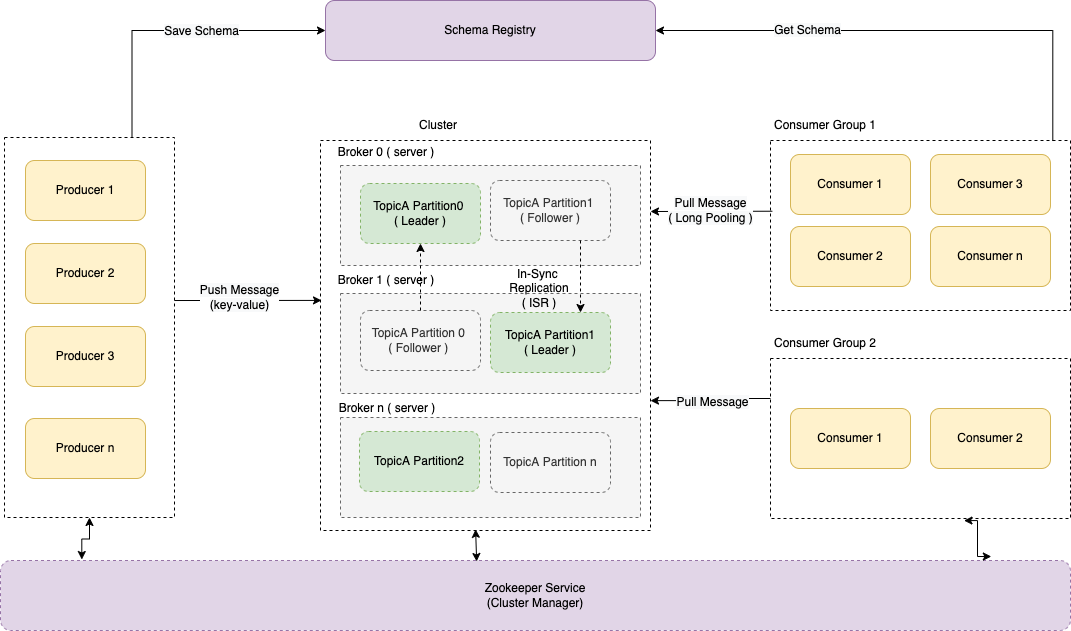

The diagram above was exported from draw.io. Its source (the exported page's mxGraphModel, read from the mxfile embedded in the PNG):
<mxGraphModel dx="543" dy="633" grid="1" gridSize="10" guides="1" tooltips="1" connect="1" arrows="1" fold="1" page="1" pageScale="1" pageWidth="850" pageHeight="1100" math="0" shadow="0">
  <root>
    <mxCell id="0" />
    <mxCell id="1" parent="0" />
    <mxCell id="EEPylE4LxPPtjpLQ9-2b-5" value="" style="rounded=0;whiteSpace=wrap;html=1;dashed=1;" parent="1" vertex="1">
      <mxGeometry x="144" y="197" width="170" height="380" as="geometry" />
    </mxCell>
    <mxCell id="EEPylE4LxPPtjpLQ9-2b-1" value="Producer 1" style="rounded=1;whiteSpace=wrap;html=1;fillColor=#fff2cc;strokeColor=#d6b656;" parent="1" vertex="1">
      <mxGeometry x="165" y="220" width="120" height="60" as="geometry" />
    </mxCell>
    <mxCell id="EEPylE4LxPPtjpLQ9-2b-2" value="" style="rounded=0;whiteSpace=wrap;html=1;dashed=1;" parent="1" vertex="1">
      <mxGeometry x="460" y="200" width="330" height="390" as="geometry" />
    </mxCell>
    <mxCell id="EEPylE4LxPPtjpLQ9-2b-3" value="Cluster" style="text;html=1;strokeColor=none;fillColor=none;align=center;verticalAlign=middle;whiteSpace=wrap;rounded=0;dashed=1;" parent="1" vertex="1">
      <mxGeometry x="548" y="170" width="60" height="30" as="geometry" />
    </mxCell>
    <mxCell id="EEPylE4LxPPtjpLQ9-2b-4" value="" style="rounded=0;whiteSpace=wrap;html=1;dashed=1;fillColor=#f5f5f5;fontColor=#333333;strokeColor=#666666;" parent="1" vertex="1">
      <mxGeometry x="480" y="225" width="300" height="100" as="geometry" />
    </mxCell>
    <mxCell id="EEPylE4LxPPtjpLQ9-2b-6" value="Producer 2" style="rounded=1;whiteSpace=wrap;html=1;fillColor=#fff2cc;strokeColor=#d6b656;" parent="1" vertex="1">
      <mxGeometry x="165" y="303" width="120" height="60" as="geometry" />
    </mxCell>
    <mxCell id="EEPylE4LxPPtjpLQ9-2b-7" value="Producer 3" style="rounded=1;whiteSpace=wrap;html=1;fillColor=#fff2cc;strokeColor=#d6b656;" parent="1" vertex="1">
      <mxGeometry x="165" y="386" width="120" height="60" as="geometry" />
    </mxCell>
    <mxCell id="EEPylE4LxPPtjpLQ9-2b-8" value="" style="endArrow=classic;html=1;rounded=0;exitX=1;exitY=0.429;exitDx=0;exitDy=0;exitPerimeter=0;entryX=0.003;entryY=0.41;entryDx=0;entryDy=0;entryPerimeter=0;" parent="1" source="EEPylE4LxPPtjpLQ9-2b-5" target="EEPylE4LxPPtjpLQ9-2b-2" edge="1">
      <mxGeometry width="50" height="50" relative="1" as="geometry">
        <mxPoint x="410" y="370" as="sourcePoint" />
        <mxPoint x="420" y="359" as="targetPoint" />
      </mxGeometry>
    </mxCell>
    <mxCell id="2" value="&lt;span style=&quot;font-size: 12px; background-color: rgb(248, 249, 250);&quot;&gt;Push Message&lt;/span&gt;&lt;br style=&quot;font-size: 12px; background-color: rgb(248, 249, 250);&quot;&gt;&lt;span style=&quot;font-size: 12px; background-color: rgb(248, 249, 250);&quot;&gt;(key-value)&lt;/span&gt;" style="edgeLabel;html=1;align=center;verticalAlign=middle;resizable=0;points=[];" vertex="1" connectable="0" parent="EEPylE4LxPPtjpLQ9-2b-8">
      <mxGeometry x="-0.1156" y="3" relative="1" as="geometry">
        <mxPoint as="offset" />
      </mxGeometry>
    </mxCell>
    <mxCell id="EEPylE4LxPPtjpLQ9-2b-10" value="TopicA Partition0 &lt;br&gt;( Leader )" style="rounded=1;whiteSpace=wrap;html=1;dashed=1;fillColor=#d5e8d4;strokeColor=#82b366;" parent="1" vertex="1">
      <mxGeometry x="500" y="243" width="120" height="60" as="geometry" />
    </mxCell>
    <mxCell id="EEPylE4LxPPtjpLQ9-2b-11" value="Broker 0 ( server )" style="text;html=1;strokeColor=none;fillColor=none;align=center;verticalAlign=middle;whiteSpace=wrap;rounded=0;dashed=1;" parent="1" vertex="1">
      <mxGeometry x="461" y="197" width="130" height="30" as="geometry" />
    </mxCell>
    <mxCell id="EEPylE4LxPPtjpLQ9-2b-12" value="TopicA Partition1 &lt;br&gt;( Follower )" style="rounded=1;whiteSpace=wrap;html=1;dashed=1;fillColor=#f5f5f5;strokeColor=#666666;fontColor=#333333;" parent="1" vertex="1">
      <mxGeometry x="630" y="240" width="120" height="60" as="geometry" />
    </mxCell>
    <mxCell id="EEPylE4LxPPtjpLQ9-2b-15" value="" style="rounded=0;whiteSpace=wrap;html=1;dashed=1;fillColor=#f5f5f5;fontColor=#333333;strokeColor=#666666;" parent="1" vertex="1">
      <mxGeometry x="480" y="353" width="300" height="100" as="geometry" />
    </mxCell>
    <mxCell id="EEPylE4LxPPtjpLQ9-2b-16" value="TopicA Partition1&lt;br&gt;( Leader )" style="rounded=1;whiteSpace=wrap;html=1;dashed=1;fillColor=#d5e8d4;strokeColor=#82b366;" parent="1" vertex="1">
      <mxGeometry x="630" y="372" width="120" height="60" as="geometry" />
    </mxCell>
    <mxCell id="EEPylE4LxPPtjpLQ9-2b-17" value="Broker 1 ( server )" style="text;html=1;strokeColor=none;fillColor=none;align=center;verticalAlign=middle;whiteSpace=wrap;rounded=0;dashed=1;" parent="1" vertex="1">
      <mxGeometry x="476" y="325" width="100" height="30" as="geometry" />
    </mxCell>
    <mxCell id="EEPylE4LxPPtjpLQ9-2b-18" value="TopicA Partition 0 &lt;br&gt;( Follower )&amp;nbsp;" style="rounded=1;whiteSpace=wrap;html=1;dashed=1;fillColor=#f5f5f5;strokeColor=#666666;fontColor=#333333;" parent="1" vertex="1">
      <mxGeometry x="500" y="370" width="120" height="60" as="geometry" />
    </mxCell>
    <mxCell id="EEPylE4LxPPtjpLQ9-2b-19" value="" style="rounded=0;whiteSpace=wrap;html=1;dashed=1;fillColor=#f5f5f5;fontColor=#333333;strokeColor=#666666;" parent="1" vertex="1">
      <mxGeometry x="480" y="477" width="300" height="100" as="geometry" />
    </mxCell>
    <mxCell id="EEPylE4LxPPtjpLQ9-2b-20" value="TopicA Partition2" style="rounded=1;whiteSpace=wrap;html=1;dashed=1;fillColor=#d5e8d4;strokeColor=#82b366;" parent="1" vertex="1">
      <mxGeometry x="499" y="491" width="120" height="60" as="geometry" />
    </mxCell>
    <mxCell id="EEPylE4LxPPtjpLQ9-2b-21" value="TopicA Partition n" style="rounded=1;whiteSpace=wrap;html=1;dashed=1;fillColor=#f5f5f5;strokeColor=#666666;fontColor=#333333;" parent="1" vertex="1">
      <mxGeometry x="630" y="492" width="120" height="60" as="geometry" />
    </mxCell>
    <mxCell id="EEPylE4LxPPtjpLQ9-2b-22" value="Producer n" style="rounded=1;whiteSpace=wrap;html=1;fillColor=#fff2cc;strokeColor=#d6b656;" parent="1" vertex="1">
      <mxGeometry x="165" y="478" width="120" height="60" as="geometry" />
    </mxCell>
    <mxCell id="EEPylE4LxPPtjpLQ9-2b-23" value="Broker n ( server )" style="text;html=1;strokeColor=none;fillColor=none;align=center;verticalAlign=middle;whiteSpace=wrap;rounded=0;dashed=1;" parent="1" vertex="1">
      <mxGeometry x="467" y="453" width="120" height="30" as="geometry" />
    </mxCell>
    <mxCell id="EEPylE4LxPPtjpLQ9-2b-24" value="" style="rounded=0;whiteSpace=wrap;html=1;dashed=1;" parent="1" vertex="1">
      <mxGeometry x="910" y="200" width="300" height="170" as="geometry" />
    </mxCell>
    <mxCell id="EEPylE4LxPPtjpLQ9-2b-25" value="Consumer 1" style="rounded=1;whiteSpace=wrap;html=1;fillColor=#fff2cc;strokeColor=#d6b656;" parent="1" vertex="1">
      <mxGeometry x="930" y="214" width="120" height="60" as="geometry" />
    </mxCell>
    <mxCell id="EEPylE4LxPPtjpLQ9-2b-26" value="Consumer 2" style="rounded=1;whiteSpace=wrap;html=1;fillColor=#fff2cc;strokeColor=#d6b656;" parent="1" vertex="1">
      <mxGeometry x="930" y="286" width="120" height="60" as="geometry" />
    </mxCell>
    <mxCell id="EEPylE4LxPPtjpLQ9-2b-27" value="Consumer 3" style="rounded=1;whiteSpace=wrap;html=1;fillColor=#fff2cc;strokeColor=#d6b656;" parent="1" vertex="1">
      <mxGeometry x="1070" y="214" width="120" height="60" as="geometry" />
    </mxCell>
    <mxCell id="EEPylE4LxPPtjpLQ9-2b-28" value="Consumer n" style="rounded=1;whiteSpace=wrap;html=1;fillColor=#fff2cc;strokeColor=#d6b656;" parent="1" vertex="1">
      <mxGeometry x="1070" y="286" width="120" height="60" as="geometry" />
    </mxCell>
    <mxCell id="EEPylE4LxPPtjpLQ9-2b-29" value="" style="endArrow=classic;html=1;rounded=0;exitX=0.006;exitY=0.416;exitDx=0;exitDy=0;exitPerimeter=0;" parent="1" source="EEPylE4LxPPtjpLQ9-2b-24" edge="1">
      <mxGeometry width="50" height="50" relative="1" as="geometry">
        <mxPoint x="670" y="450" as="sourcePoint" />
        <mxPoint x="790" y="271" as="targetPoint" />
      </mxGeometry>
    </mxCell>
    <mxCell id="5" value="&lt;span style=&quot;font-size: 12px; background-color: rgb(248, 249, 250);&quot;&gt;Pull Message&lt;/span&gt;&lt;br style=&quot;font-size: 12px; background-color: rgb(248, 249, 250);&quot;&gt;&lt;span style=&quot;font-size: 12px; background-color: rgb(248, 249, 250);&quot;&gt;( Long Pooling )&lt;/span&gt;" style="edgeLabel;html=1;align=center;verticalAlign=middle;resizable=0;points=[];" vertex="1" connectable="0" parent="EEPylE4LxPPtjpLQ9-2b-29">
      <mxGeometry x="0.2774" y="-2" relative="1" as="geometry">
        <mxPoint x="16" y="1" as="offset" />
      </mxGeometry>
    </mxCell>
    <mxCell id="ehR0TMdSts4EVrFYAU32-7" value="Zookeeper Service&lt;br&gt;(Cluster Manager)" style="rounded=1;whiteSpace=wrap;html=1;dashed=1;labelBackgroundColor=none;fillColor=#e1d5e7;strokeColor=#9673a6;" parent="1" vertex="1">
      <mxGeometry x="140" y="620" width="1070" height="70" as="geometry" />
    </mxCell>
    <mxCell id="ehR0TMdSts4EVrFYAU32-8" value="" style="endArrow=classic;startArrow=classic;html=1;rounded=0;exitX=0.445;exitY=0.014;exitDx=0;exitDy=0;entryX=0.47;entryY=0.997;entryDx=0;entryDy=0;entryPerimeter=0;exitPerimeter=0;" parent="1" source="ehR0TMdSts4EVrFYAU32-7" target="EEPylE4LxPPtjpLQ9-2b-2" edge="1">
      <mxGeometry width="50" height="50" relative="1" as="geometry">
        <mxPoint x="450" y="610" as="sourcePoint" />
        <mxPoint x="500" y="560" as="targetPoint" />
      </mxGeometry>
    </mxCell>
    <mxCell id="ehR0TMdSts4EVrFYAU32-9" value="" style="endArrow=classic;html=1;rounded=0;exitX=0.5;exitY=0;exitDx=0;exitDy=0;entryX=0.5;entryY=1;entryDx=0;entryDy=0;dashed=1;" parent="1" source="EEPylE4LxPPtjpLQ9-2b-18" target="EEPylE4LxPPtjpLQ9-2b-10" edge="1">
      <mxGeometry width="50" height="50" relative="1" as="geometry">
        <mxPoint x="530" y="390" as="sourcePoint" />
        <mxPoint x="580" y="340" as="targetPoint" />
      </mxGeometry>
    </mxCell>
    <mxCell id="ehR0TMdSts4EVrFYAU32-10" value="In-Sync &lt;br&gt;Replication&lt;br&gt;( ISR )" style="text;html=1;strokeColor=none;fillColor=none;align=center;verticalAlign=middle;whiteSpace=wrap;rounded=0;dashed=1;labelBackgroundColor=none;" parent="1" vertex="1">
      <mxGeometry x="619" y="333" width="120" height="30" as="geometry" />
    </mxCell>
    <mxCell id="ehR0TMdSts4EVrFYAU32-11" value="" style="endArrow=classic;html=1;rounded=0;exitX=0.75;exitY=1;exitDx=0;exitDy=0;entryX=0.75;entryY=0;entryDx=0;entryDy=0;dashed=1;" parent="1" source="EEPylE4LxPPtjpLQ9-2b-12" target="EEPylE4LxPPtjpLQ9-2b-16" edge="1">
      <mxGeometry width="50" height="50" relative="1" as="geometry">
        <mxPoint x="530" y="390" as="sourcePoint" />
        <mxPoint x="580" y="340" as="targetPoint" />
      </mxGeometry>
    </mxCell>
    <mxCell id="ehR0TMdSts4EVrFYAU32-12" value="Consumer Group 1" style="text;html=1;strokeColor=none;fillColor=none;align=center;verticalAlign=middle;whiteSpace=wrap;rounded=0;dashed=1;labelBackgroundColor=none;" parent="1" vertex="1">
      <mxGeometry x="890" y="170" width="150" height="30" as="geometry" />
    </mxCell>
    <mxCell id="ehR0TMdSts4EVrFYAU32-15" value="" style="rounded=0;whiteSpace=wrap;html=1;dashed=1;" parent="1" vertex="1">
      <mxGeometry x="910" y="418" width="300" height="160" as="geometry" />
    </mxCell>
    <mxCell id="ehR0TMdSts4EVrFYAU32-16" value="Consumer 1" style="rounded=1;whiteSpace=wrap;html=1;fillColor=#fff2cc;strokeColor=#d6b656;" parent="1" vertex="1">
      <mxGeometry x="930" y="468" width="120" height="60" as="geometry" />
    </mxCell>
    <mxCell id="ehR0TMdSts4EVrFYAU32-17" value="Consumer 2" style="rounded=1;whiteSpace=wrap;html=1;fillColor=#fff2cc;strokeColor=#d6b656;" parent="1" vertex="1">
      <mxGeometry x="1070" y="468" width="120" height="60" as="geometry" />
    </mxCell>
    <mxCell id="ehR0TMdSts4EVrFYAU32-20" value="Consumer Group 2" style="text;html=1;strokeColor=none;fillColor=none;align=center;verticalAlign=middle;whiteSpace=wrap;rounded=0;dashed=1;labelBackgroundColor=none;" parent="1" vertex="1">
      <mxGeometry x="890" y="388" width="150" height="30" as="geometry" />
    </mxCell>
    <mxCell id="ehR0TMdSts4EVrFYAU32-21" value="" style="endArrow=classic;html=1;rounded=0;exitX=0;exitY=0.25;exitDx=0;exitDy=0;entryX=1;entryY=0.667;entryDx=0;entryDy=0;entryPerimeter=0;edgeStyle=orthogonalEdgeStyle;" parent="1" source="ehR0TMdSts4EVrFYAU32-15" target="EEPylE4LxPPtjpLQ9-2b-2" edge="1">
      <mxGeometry width="50" height="50" relative="1" as="geometry">
        <mxPoint x="850" y="530" as="sourcePoint" />
        <mxPoint x="900" y="480" as="targetPoint" />
      </mxGeometry>
    </mxCell>
    <mxCell id="6" value="&lt;span style=&quot;font-size: 12px; background-color: rgb(248, 249, 250);&quot;&gt;Pull Message&lt;/span&gt;" style="edgeLabel;html=1;align=center;verticalAlign=middle;resizable=0;points=[];" vertex="1" connectable="0" parent="ehR0TMdSts4EVrFYAU32-21">
      <mxGeometry x="0.1836" y="1" relative="1" as="geometry">
        <mxPoint x="11" as="offset" />
      </mxGeometry>
    </mxCell>
    <mxCell id="Qw2avDSD5LG54EJ5tUf1-1" value="Schema Registry" style="rounded=1;whiteSpace=wrap;html=1;fillColor=#e1d5e7;strokeColor=#9673a6;" parent="1" vertex="1">
      <mxGeometry x="465" y="60" width="330" height="60" as="geometry" />
    </mxCell>
    <mxCell id="Qw2avDSD5LG54EJ5tUf1-2" value="" style="endArrow=classic;html=1;rounded=0;exitX=0.75;exitY=0;exitDx=0;exitDy=0;entryX=0;entryY=0.5;entryDx=0;entryDy=0;edgeStyle=orthogonalEdgeStyle;" parent="1" source="EEPylE4LxPPtjpLQ9-2b-5" target="Qw2avDSD5LG54EJ5tUf1-1" edge="1">
      <mxGeometry width="50" height="50" relative="1" as="geometry">
        <mxPoint x="470" y="270" as="sourcePoint" />
        <mxPoint x="520" y="220" as="targetPoint" />
      </mxGeometry>
    </mxCell>
    <mxCell id="3" value="&lt;span style=&quot;font-size: 12px; background-color: rgb(248, 249, 250);&quot;&gt;Save Schema&lt;/span&gt;" style="edgeLabel;html=1;align=center;verticalAlign=middle;resizable=0;points=[];" vertex="1" connectable="0" parent="Qw2avDSD5LG54EJ5tUf1-2">
      <mxGeometry x="0.0283" y="-2" relative="1" as="geometry">
        <mxPoint x="21" y="-2" as="offset" />
      </mxGeometry>
    </mxCell>
    <mxCell id="Qw2avDSD5LG54EJ5tUf1-4" value="" style="endArrow=classic;html=1;rounded=0;exitX=0.941;exitY=0.003;exitDx=0;exitDy=0;entryX=1;entryY=0.5;entryDx=0;entryDy=0;edgeStyle=orthogonalEdgeStyle;exitPerimeter=0;" parent="1" source="EEPylE4LxPPtjpLQ9-2b-24" target="Qw2avDSD5LG54EJ5tUf1-1" edge="1">
      <mxGeometry width="50" height="50" relative="1" as="geometry">
        <mxPoint x="580" y="260" as="sourcePoint" />
        <mxPoint x="630" y="210" as="targetPoint" />
      </mxGeometry>
    </mxCell>
    <mxCell id="4" value="&lt;span style=&quot;font-size: 12px; background-color: rgb(248, 249, 250);&quot;&gt;Get Schema&lt;/span&gt;" style="edgeLabel;html=1;align=center;verticalAlign=middle;resizable=0;points=[];" vertex="1" connectable="0" parent="Qw2avDSD5LG54EJ5tUf1-4">
      <mxGeometry x="0.4014" y="-1" relative="1" as="geometry">
        <mxPoint as="offset" />
      </mxGeometry>
    </mxCell>
    <mxCell id="75WnmiZ9H8tolR6IqUsc-2" value="" style="endArrow=classic;startArrow=classic;html=1;rounded=0;exitX=0.076;exitY=-0.014;exitDx=0;exitDy=0;exitPerimeter=0;edgeStyle=orthogonalEdgeStyle;" parent="1" source="ehR0TMdSts4EVrFYAU32-7" target="EEPylE4LxPPtjpLQ9-2b-5" edge="1">
      <mxGeometry width="50" height="50" relative="1" as="geometry">
        <mxPoint x="440" y="550" as="sourcePoint" />
        <mxPoint x="490" y="500" as="targetPoint" />
      </mxGeometry>
    </mxCell>
    <mxCell id="75WnmiZ9H8tolR6IqUsc-3" value="" style="endArrow=classic;startArrow=classic;html=1;rounded=0;exitX=0.926;exitY=-0.057;exitDx=0;exitDy=0;exitPerimeter=0;entryX=0.645;entryY=1.013;entryDx=0;entryDy=0;entryPerimeter=0;edgeStyle=elbowEdgeStyle;" parent="1" source="ehR0TMdSts4EVrFYAU32-7" target="ehR0TMdSts4EVrFYAU32-15" edge="1">
      <mxGeometry width="50" height="50" relative="1" as="geometry">
        <mxPoint x="670" y="590" as="sourcePoint" />
        <mxPoint x="720" y="540" as="targetPoint" />
      </mxGeometry>
    </mxCell>
  </root>
</mxGraphModel>